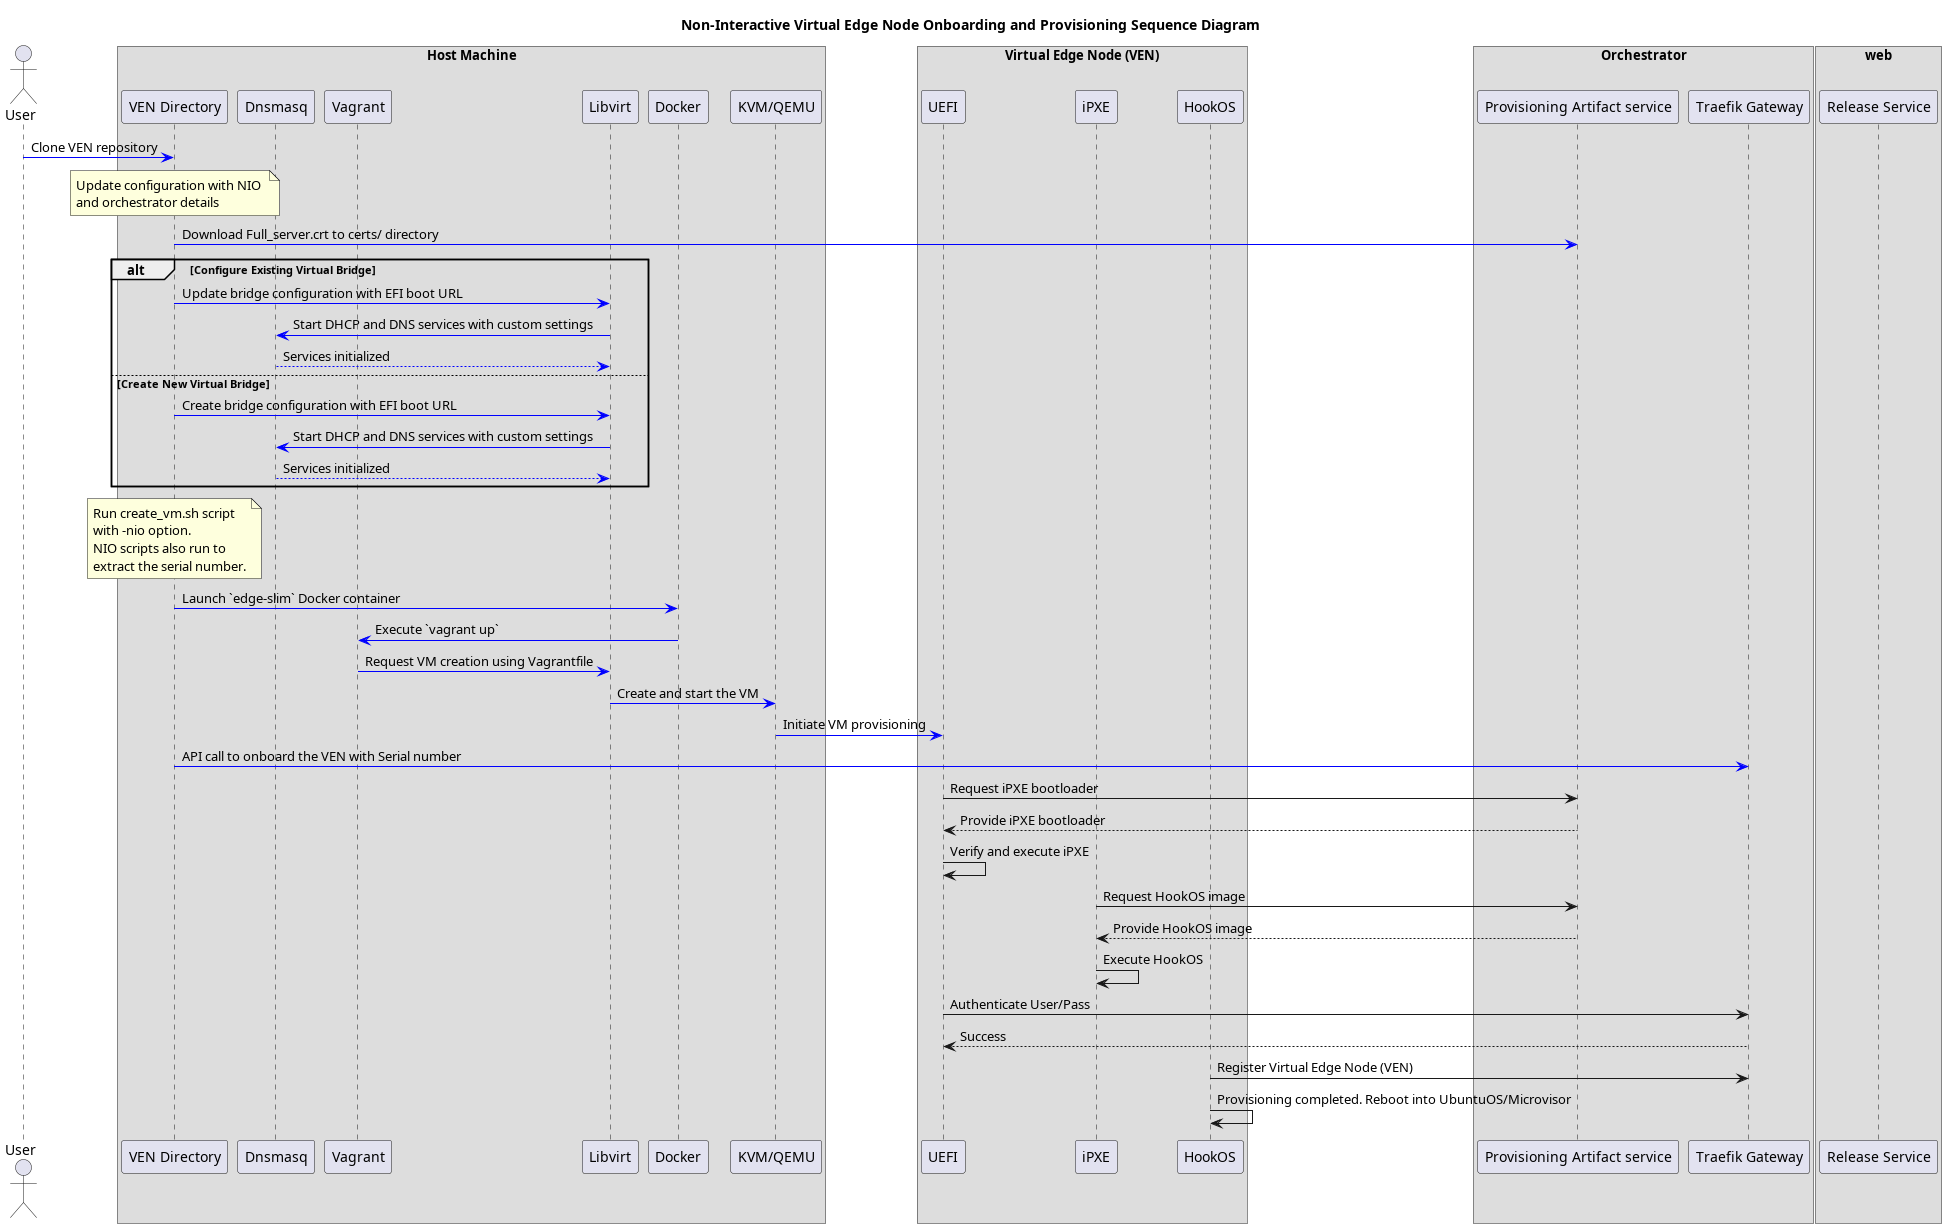

The diagram above was rendered by PlantUML. Its source (embedded in the PNG):
@startuml
title Non-Interactive Virtual Edge Node Onboarding and Provisioning Sequence Diagram
actor "User" as User
box "Host Machine"
  participant "VEN Directory" as VEN
  participant "Dnsmasq" as Dnsmasq
  participant "Vagrant" as Vagrant
  participant "Libvirt" as Libvirt
  participant "Docker" as Docker
  participant "KVM/QEMU" as KVM_QEMU
end box
box "Virtual Edge Node (VEN)"
  participant "UEFI" as UEFI
  participant "iPXE" as iPXE
  participant "HookOS" as HookOS
end box
box "Orchestrator"
  participant "Provisioning Artifact service" as CDN
  participant "Traefik Gateway" as Traefik
end box
box "web"
  participant "Release Service" as ReleaseService
end box
User -[#0000FF]> VEN: Clone VEN repository
note over VEN
  Update configuration with NIO 
  and orchestrator details
end note
VEN -[#0000FF]> CDN: Download Full_server.crt to certs/ directory
alt Configure Existing Virtual Bridge
  VEN -[#0000FF]> Libvirt: Update bridge configuration with EFI boot URL
  Libvirt -[#0000FF]> Dnsmasq: Start DHCP and DNS services with custom settings
  Dnsmasq -[#0000FF]--> Libvirt: Services initialized
else Create New Virtual Bridge
  VEN -[#0000FF]> Libvirt: Create bridge configuration with EFI boot URL
  Libvirt -[#0000FF]> Dnsmasq: Start DHCP and DNS services with custom settings
  Dnsmasq -[#0000FF]--> Libvirt: Services initialized
end
note over VEN
  Run create_vm.sh script  
  with -nio option.
  NIO scripts also run to 
  extract the serial number.
end note
VEN -[#0000FF]> Docker: Launch `edge-slim` Docker container
Docker -[#0000FF]> Vagrant: Execute `vagrant up`
Vagrant -[#0000FF]> Libvirt: Request VM creation using Vagrantfile
Libvirt -[#0000FF]> KVM_QEMU: Create and start the VM
KVM_QEMU -[#0000FF]> UEFI: Initiate VM provisioning
VEN -[#0000FF]> Traefik: API call to onboard the VEN with Serial number
UEFI -> CDN: Request iPXE bootloader
CDN --> UEFI: Provide iPXE bootloader
UEFI -> UEFI: Verify and execute iPXE
iPXE -> CDN: Request HookOS image
CDN --> iPXE: Provide HookOS image
iPXE -> iPXE: Execute HookOS
UEFI -> Traefik: Authenticate User/Pass
Traefik --> UEFI: Success
HookOS -> Traefik: Register Virtual Edge Node (VEN)
HookOS -> HookOS: Provisioning completed. Reboot into UbuntuOS/Microvisor 
@enduml